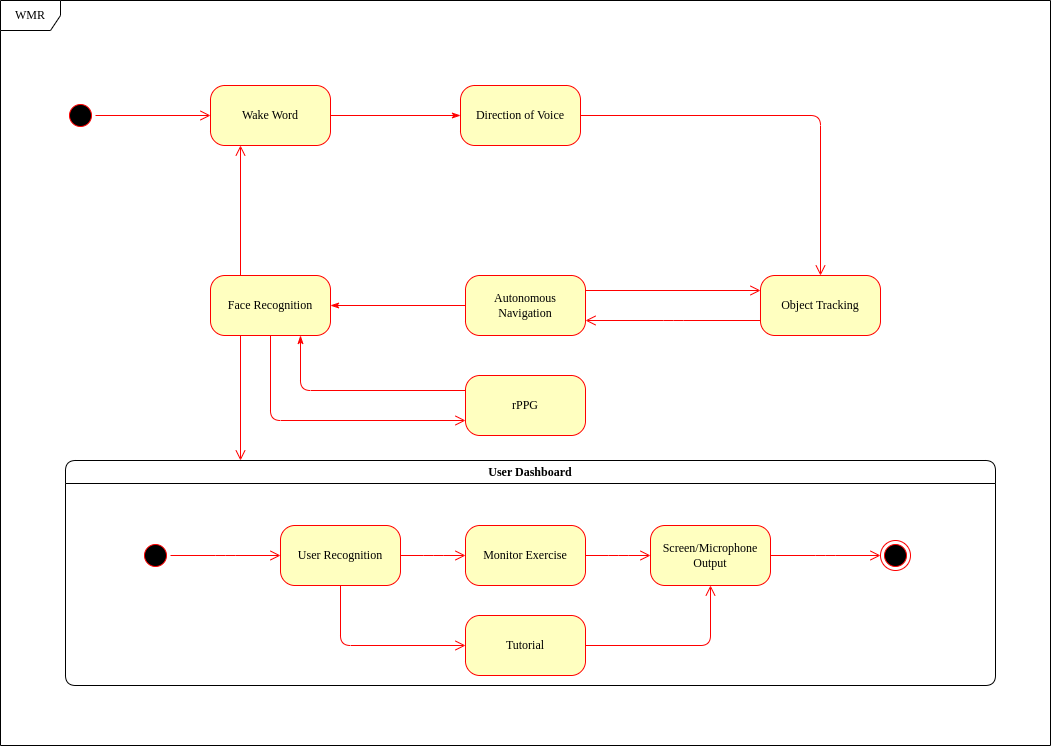

The diagram above was exported from draw.io. Its source (the exported page's mxGraphModel, read from the mxfile embedded in the PNG):
<mxGraphModel dx="1434" dy="826" grid="1" gridSize="10" guides="1" tooltips="1" connect="1" arrows="1" fold="1" page="1" pageScale="1" pageWidth="1100" pageHeight="850" background="none" math="0" shadow="0">
  <root>
    <mxCell id="0" />
    <mxCell id="1" parent="0" />
    <mxCell id="2a3bc250acf0617d-8" value="WMR" style="shape=umlFrame;whiteSpace=wrap;html=1;rounded=1;shadow=0;comic=0;labelBackgroundColor=none;strokeWidth=1;fontFamily=Verdana;fontSize=12;align=center;" parent="1" vertex="1">
      <mxGeometry x="30" y="35" width="1050" height="745" as="geometry" />
    </mxCell>
    <mxCell id="382b91b5511bd0f7-1" value="" style="ellipse;html=1;shape=startState;fillColor=#000000;strokeColor=#ff0000;rounded=1;shadow=0;comic=0;labelBackgroundColor=none;fontFamily=Verdana;fontSize=12;fontColor=#000000;align=center;direction=south;" parent="1" vertex="1">
      <mxGeometry x="95" y="135" width="30" height="30" as="geometry" />
    </mxCell>
    <mxCell id="382b91b5511bd0f7-5" value="Face Recognition" style="rounded=1;whiteSpace=wrap;html=1;arcSize=24;fillColor=#ffffc0;strokeColor=#ff0000;shadow=0;comic=0;labelBackgroundColor=none;fontFamily=Verdana;fontSize=12;fontColor=#000000;align=center;" parent="1" vertex="1">
      <mxGeometry x="240" y="310" width="120" height="60" as="geometry" />
    </mxCell>
    <mxCell id="382b91b5511bd0f7-6" value="Wake Word" style="rounded=1;whiteSpace=wrap;html=1;arcSize=24;fillColor=#ffffc0;strokeColor=#ff0000;shadow=0;comic=0;labelBackgroundColor=none;fontFamily=Verdana;fontSize=12;fontColor=#000000;align=center;" parent="1" vertex="1">
      <mxGeometry x="240" y="120" width="120" height="60" as="geometry" />
    </mxCell>
    <mxCell id="3cde6dad864a17aa-3" style="edgeStyle=orthogonalEdgeStyle;html=1;exitX=1;exitY=0.5;entryX=0.5;entryY=0;labelBackgroundColor=none;endArrow=open;endSize=8;strokeColor=#ff0000;fontFamily=Verdana;fontSize=12;align=left;exitDx=0;exitDy=0;entryDx=0;entryDy=0;" parent="1" source="382b91b5511bd0f7-7" target="382b91b5511bd0f7-9" edge="1">
      <mxGeometry relative="1" as="geometry">
        <Array as="points">
          <mxPoint x="850" y="150" />
        </Array>
      </mxGeometry>
    </mxCell>
    <mxCell id="382b91b5511bd0f7-7" value="Direction of Voice" style="rounded=1;whiteSpace=wrap;html=1;arcSize=24;fillColor=#ffffc0;strokeColor=#ff0000;shadow=0;comic=0;labelBackgroundColor=none;fontFamily=Verdana;fontSize=12;fontColor=#000000;align=center;" parent="1" vertex="1">
      <mxGeometry x="490" y="120" width="120" height="60" as="geometry" />
    </mxCell>
    <mxCell id="3cde6dad864a17aa-13" style="edgeStyle=elbowEdgeStyle;html=1;exitX=0;exitY=0.75;entryX=1;entryY=0.75;labelBackgroundColor=none;endArrow=open;endSize=8;strokeColor=#ff0000;fontFamily=Verdana;fontSize=12;align=left;" parent="1" source="382b91b5511bd0f7-9" target="382b91b5511bd0f7-10" edge="1">
      <mxGeometry relative="1" as="geometry" />
    </mxCell>
    <mxCell id="382b91b5511bd0f7-9" value="Object Tracking" style="rounded=1;whiteSpace=wrap;html=1;arcSize=24;fillColor=#ffffc0;strokeColor=#ff0000;shadow=0;comic=0;labelBackgroundColor=none;fontFamily=Verdana;fontSize=12;fontColor=#000000;align=center;" parent="1" vertex="1">
      <mxGeometry x="790" y="310" width="120" height="60" as="geometry" />
    </mxCell>
    <mxCell id="382b91b5511bd0f7-10" value="Autonomous Navigation" style="rounded=1;whiteSpace=wrap;html=1;arcSize=24;fillColor=#ffffc0;strokeColor=#ff0000;shadow=0;comic=0;labelBackgroundColor=none;fontFamily=Verdana;fontSize=12;fontColor=#000000;align=center;" parent="1" vertex="1">
      <mxGeometry x="495" y="310" width="120" height="60" as="geometry" />
    </mxCell>
    <mxCell id="2a3bc250acf0617d-7" value="User Dashboard" style="swimlane;whiteSpace=wrap;html=1;rounded=1;shadow=0;comic=0;labelBackgroundColor=none;strokeWidth=1;fontFamily=Verdana;fontSize=12;align=center;" parent="1" vertex="1">
      <mxGeometry x="95" y="495" width="930" height="225" as="geometry" />
    </mxCell>
    <mxCell id="3cde6dad864a17aa-10" style="edgeStyle=elbowEdgeStyle;html=1;labelBackgroundColor=none;endArrow=open;endSize=8;strokeColor=#ff0000;fontFamily=Verdana;fontSize=12;align=left;" parent="2a3bc250acf0617d-7" source="382b91b5511bd0f7-8" target="3cde6dad864a17aa-1" edge="1">
      <mxGeometry relative="1" as="geometry" />
    </mxCell>
    <mxCell id="382b91b5511bd0f7-8" value="User Recognition" style="rounded=1;whiteSpace=wrap;html=1;arcSize=24;fillColor=#ffffc0;strokeColor=#ff0000;shadow=0;comic=0;labelBackgroundColor=none;fontFamily=Verdana;fontSize=12;fontColor=#000000;align=center;" parent="2a3bc250acf0617d-7" vertex="1">
      <mxGeometry x="215" y="65" width="120" height="60" as="geometry" />
    </mxCell>
    <mxCell id="24f968d109e7d6b4-3" value="" style="ellipse;html=1;shape=endState;fillColor=#000000;strokeColor=#ff0000;rounded=1;shadow=0;comic=0;labelBackgroundColor=none;fontFamily=Verdana;fontSize=12;fontColor=#000000;align=center;" parent="2a3bc250acf0617d-7" vertex="1">
      <mxGeometry x="815" y="80" width="30" height="30" as="geometry" />
    </mxCell>
    <mxCell id="3cde6dad864a17aa-9" style="edgeStyle=elbowEdgeStyle;html=1;labelBackgroundColor=none;endArrow=open;endSize=8;strokeColor=#ff0000;fontFamily=Verdana;fontSize=12;align=left;" parent="2a3bc250acf0617d-7" source="2a3bc250acf0617d-3" target="382b91b5511bd0f7-8" edge="1">
      <mxGeometry relative="1" as="geometry" />
    </mxCell>
    <mxCell id="2a3bc250acf0617d-3" value="" style="ellipse;html=1;shape=startState;fillColor=#000000;strokeColor=#ff0000;rounded=1;shadow=0;comic=0;labelBackgroundColor=none;fontFamily=Verdana;fontSize=12;fontColor=#000000;align=center;direction=south;" parent="2a3bc250acf0617d-7" vertex="1">
      <mxGeometry x="75" y="80" width="30" height="30" as="geometry" />
    </mxCell>
    <mxCell id="3cde6dad864a17aa-11" style="edgeStyle=elbowEdgeStyle;html=1;labelBackgroundColor=none;endArrow=open;endSize=8;strokeColor=#ff0000;fontFamily=Verdana;fontSize=12;align=left;" parent="2a3bc250acf0617d-7" source="3cde6dad864a17aa-1" target="3cde6dad864a17aa-2" edge="1">
      <mxGeometry relative="1" as="geometry" />
    </mxCell>
    <mxCell id="3cde6dad864a17aa-1" value="Monitor Exercise" style="rounded=1;whiteSpace=wrap;html=1;arcSize=24;fillColor=#ffffc0;strokeColor=#ff0000;shadow=0;comic=0;labelBackgroundColor=none;fontFamily=Verdana;fontSize=12;fontColor=#000000;align=center;" parent="2a3bc250acf0617d-7" vertex="1">
      <mxGeometry x="400" y="65" width="120" height="60" as="geometry" />
    </mxCell>
    <mxCell id="3cde6dad864a17aa-12" style="edgeStyle=elbowEdgeStyle;html=1;labelBackgroundColor=none;endArrow=open;endSize=8;strokeColor=#ff0000;fontFamily=Verdana;fontSize=12;align=left;" parent="2a3bc250acf0617d-7" source="3cde6dad864a17aa-2" target="24f968d109e7d6b4-3" edge="1">
      <mxGeometry relative="1" as="geometry" />
    </mxCell>
    <mxCell id="3cde6dad864a17aa-2" value="Screen/Microphone Output" style="rounded=1;whiteSpace=wrap;html=1;arcSize=24;fillColor=#ffffc0;strokeColor=#ff0000;shadow=0;comic=0;labelBackgroundColor=none;fontFamily=Verdana;fontSize=12;fontColor=#000000;align=center;" parent="2a3bc250acf0617d-7" vertex="1">
      <mxGeometry x="585" y="65" width="120" height="60" as="geometry" />
    </mxCell>
    <mxCell id="2a3bc250acf0617d-9" style="edgeStyle=orthogonalEdgeStyle;html=1;labelBackgroundColor=none;endArrow=open;endSize=8;strokeColor=#ff0000;fontFamily=Verdana;fontSize=12;align=left;" parent="1" source="382b91b5511bd0f7-1" target="382b91b5511bd0f7-6" edge="1">
      <mxGeometry relative="1" as="geometry" />
    </mxCell>
    <mxCell id="2a3bc250acf0617d-12" style="edgeStyle=orthogonalEdgeStyle;html=1;exitX=0.25;exitY=0;entryX=0.25;entryY=1;labelBackgroundColor=none;endArrow=open;endSize=8;strokeColor=#ff0000;fontFamily=Verdana;fontSize=12;align=left;" parent="1" source="382b91b5511bd0f7-5" target="382b91b5511bd0f7-6" edge="1">
      <mxGeometry relative="1" as="geometry" />
    </mxCell>
    <mxCell id="2a3bc250acf0617d-13" style="edgeStyle=orthogonalEdgeStyle;html=1;exitX=1;exitY=0.5;entryX=0;entryY=0.5;labelBackgroundColor=none;endArrow=none;endSize=8;strokeColor=#ff0000;fontFamily=Verdana;fontSize=12;align=left;startArrow=classicThin;startFill=1;endFill=0;" parent="1" source="382b91b5511bd0f7-5" target="382b91b5511bd0f7-10" edge="1">
      <mxGeometry relative="1" as="geometry" />
    </mxCell>
    <mxCell id="2a3bc250acf0617d-15" style="edgeStyle=orthogonalEdgeStyle;html=1;exitX=1;exitY=0.25;entryX=0;entryY=0.25;labelBackgroundColor=none;endArrow=open;endSize=8;strokeColor=#ff0000;fontFamily=Verdana;fontSize=12;align=left;" parent="1" source="382b91b5511bd0f7-10" target="382b91b5511bd0f7-9" edge="1">
      <mxGeometry relative="1" as="geometry" />
    </mxCell>
    <mxCell id="3cde6dad864a17aa-8" style="edgeStyle=elbowEdgeStyle;html=1;labelBackgroundColor=none;endArrow=open;endSize=8;strokeColor=#ff0000;fontFamily=Verdana;fontSize=12;align=left;exitX=0.25;exitY=1;" parent="1" source="382b91b5511bd0f7-5" target="2a3bc250acf0617d-7" edge="1">
      <mxGeometry relative="1" as="geometry">
        <mxPoint x="350" y="515" as="sourcePoint" />
        <mxPoint x="350" y="390" as="targetPoint" />
      </mxGeometry>
    </mxCell>
    <mxCell id="b5yYTfbHU2J2N73ybY7m-1" value="Tutorial" style="rounded=1;whiteSpace=wrap;html=1;arcSize=24;fillColor=#ffffc0;strokeColor=#ff0000;shadow=0;comic=0;labelBackgroundColor=none;fontFamily=Verdana;fontSize=12;fontColor=#000000;align=center;" parent="1" vertex="1">
      <mxGeometry x="495" y="650" width="120" height="60" as="geometry" />
    </mxCell>
    <mxCell id="b5yYTfbHU2J2N73ybY7m-3" style="edgeStyle=elbowEdgeStyle;html=1;labelBackgroundColor=none;endArrow=open;endSize=8;strokeColor=#ff0000;fontFamily=Verdana;fontSize=12;align=left;exitX=0.5;exitY=1;exitDx=0;exitDy=0;entryX=0;entryY=0.5;entryDx=0;entryDy=0;" parent="1" source="382b91b5511bd0f7-8" target="b5yYTfbHU2J2N73ybY7m-1" edge="1">
      <mxGeometry relative="1" as="geometry">
        <mxPoint x="330" y="660" as="sourcePoint" />
        <mxPoint x="440" y="660" as="targetPoint" />
        <Array as="points">
          <mxPoint x="370" y="650" />
        </Array>
      </mxGeometry>
    </mxCell>
    <mxCell id="b5yYTfbHU2J2N73ybY7m-5" style="edgeStyle=elbowEdgeStyle;html=1;labelBackgroundColor=none;endArrow=open;endSize=8;strokeColor=#ff0000;fontFamily=Verdana;fontSize=12;align=left;exitX=1;exitY=0.5;exitDx=0;exitDy=0;entryX=0.5;entryY=1;entryDx=0;entryDy=0;" parent="1" source="b5yYTfbHU2J2N73ybY7m-1" target="3cde6dad864a17aa-2" edge="1">
      <mxGeometry relative="1" as="geometry">
        <mxPoint x="660" y="640" as="sourcePoint" />
        <mxPoint x="785" y="700" as="targetPoint" />
        <Array as="points">
          <mxPoint x="740" y="660" />
        </Array>
      </mxGeometry>
    </mxCell>
    <mxCell id="b5yYTfbHU2J2N73ybY7m-7" style="edgeStyle=orthogonalEdgeStyle;html=1;exitX=0;exitY=0.5;labelBackgroundColor=none;endArrow=none;endSize=8;strokeColor=#ff0000;fontFamily=Verdana;fontSize=12;align=left;startArrow=classicThin;startFill=1;endFill=0;exitDx=0;exitDy=0;entryX=1;entryY=0.5;entryDx=0;entryDy=0;" parent="1" source="382b91b5511bd0f7-7" target="382b91b5511bd0f7-6" edge="1">
      <mxGeometry relative="1" as="geometry">
        <mxPoint x="365" y="220" as="sourcePoint" />
        <mxPoint x="495" y="220.5" as="targetPoint" />
      </mxGeometry>
    </mxCell>
    <mxCell id="b5yYTfbHU2J2N73ybY7m-8" value="rPPG" style="rounded=1;whiteSpace=wrap;html=1;arcSize=24;fillColor=#ffffc0;strokeColor=#ff0000;shadow=0;comic=0;labelBackgroundColor=none;fontFamily=Verdana;fontSize=12;fontColor=#000000;align=center;" parent="1" vertex="1">
      <mxGeometry x="495" y="410" width="120" height="60" as="geometry" />
    </mxCell>
    <mxCell id="b5yYTfbHU2J2N73ybY7m-10" style="edgeStyle=elbowEdgeStyle;html=1;labelBackgroundColor=none;endArrow=open;endSize=8;strokeColor=#ff0000;fontFamily=Verdana;fontSize=12;align=left;exitX=0.5;exitY=1;exitDx=0;exitDy=0;entryX=0;entryY=0.75;entryDx=0;entryDy=0;" parent="1" source="382b91b5511bd0f7-5" target="b5yYTfbHU2J2N73ybY7m-8" edge="1">
      <mxGeometry relative="1" as="geometry">
        <mxPoint x="350" y="410" as="sourcePoint" />
        <mxPoint x="350" y="535" as="targetPoint" />
        <Array as="points">
          <mxPoint x="300" y="400" />
        </Array>
      </mxGeometry>
    </mxCell>
    <mxCell id="b5yYTfbHU2J2N73ybY7m-11" style="edgeStyle=orthogonalEdgeStyle;html=1;exitX=0.75;exitY=1;entryX=0;entryY=0.5;labelBackgroundColor=none;endArrow=none;endSize=8;strokeColor=#ff0000;fontFamily=Verdana;fontSize=12;align=left;startArrow=classicThin;startFill=1;endFill=0;exitDx=0;exitDy=0;" parent="1" source="382b91b5511bd0f7-5" edge="1">
      <mxGeometry relative="1" as="geometry">
        <mxPoint x="360" y="425" as="sourcePoint" />
        <mxPoint x="495" y="425" as="targetPoint" />
        <Array as="points">
          <mxPoint x="330" y="425" />
        </Array>
      </mxGeometry>
    </mxCell>
  </root>
</mxGraphModel>